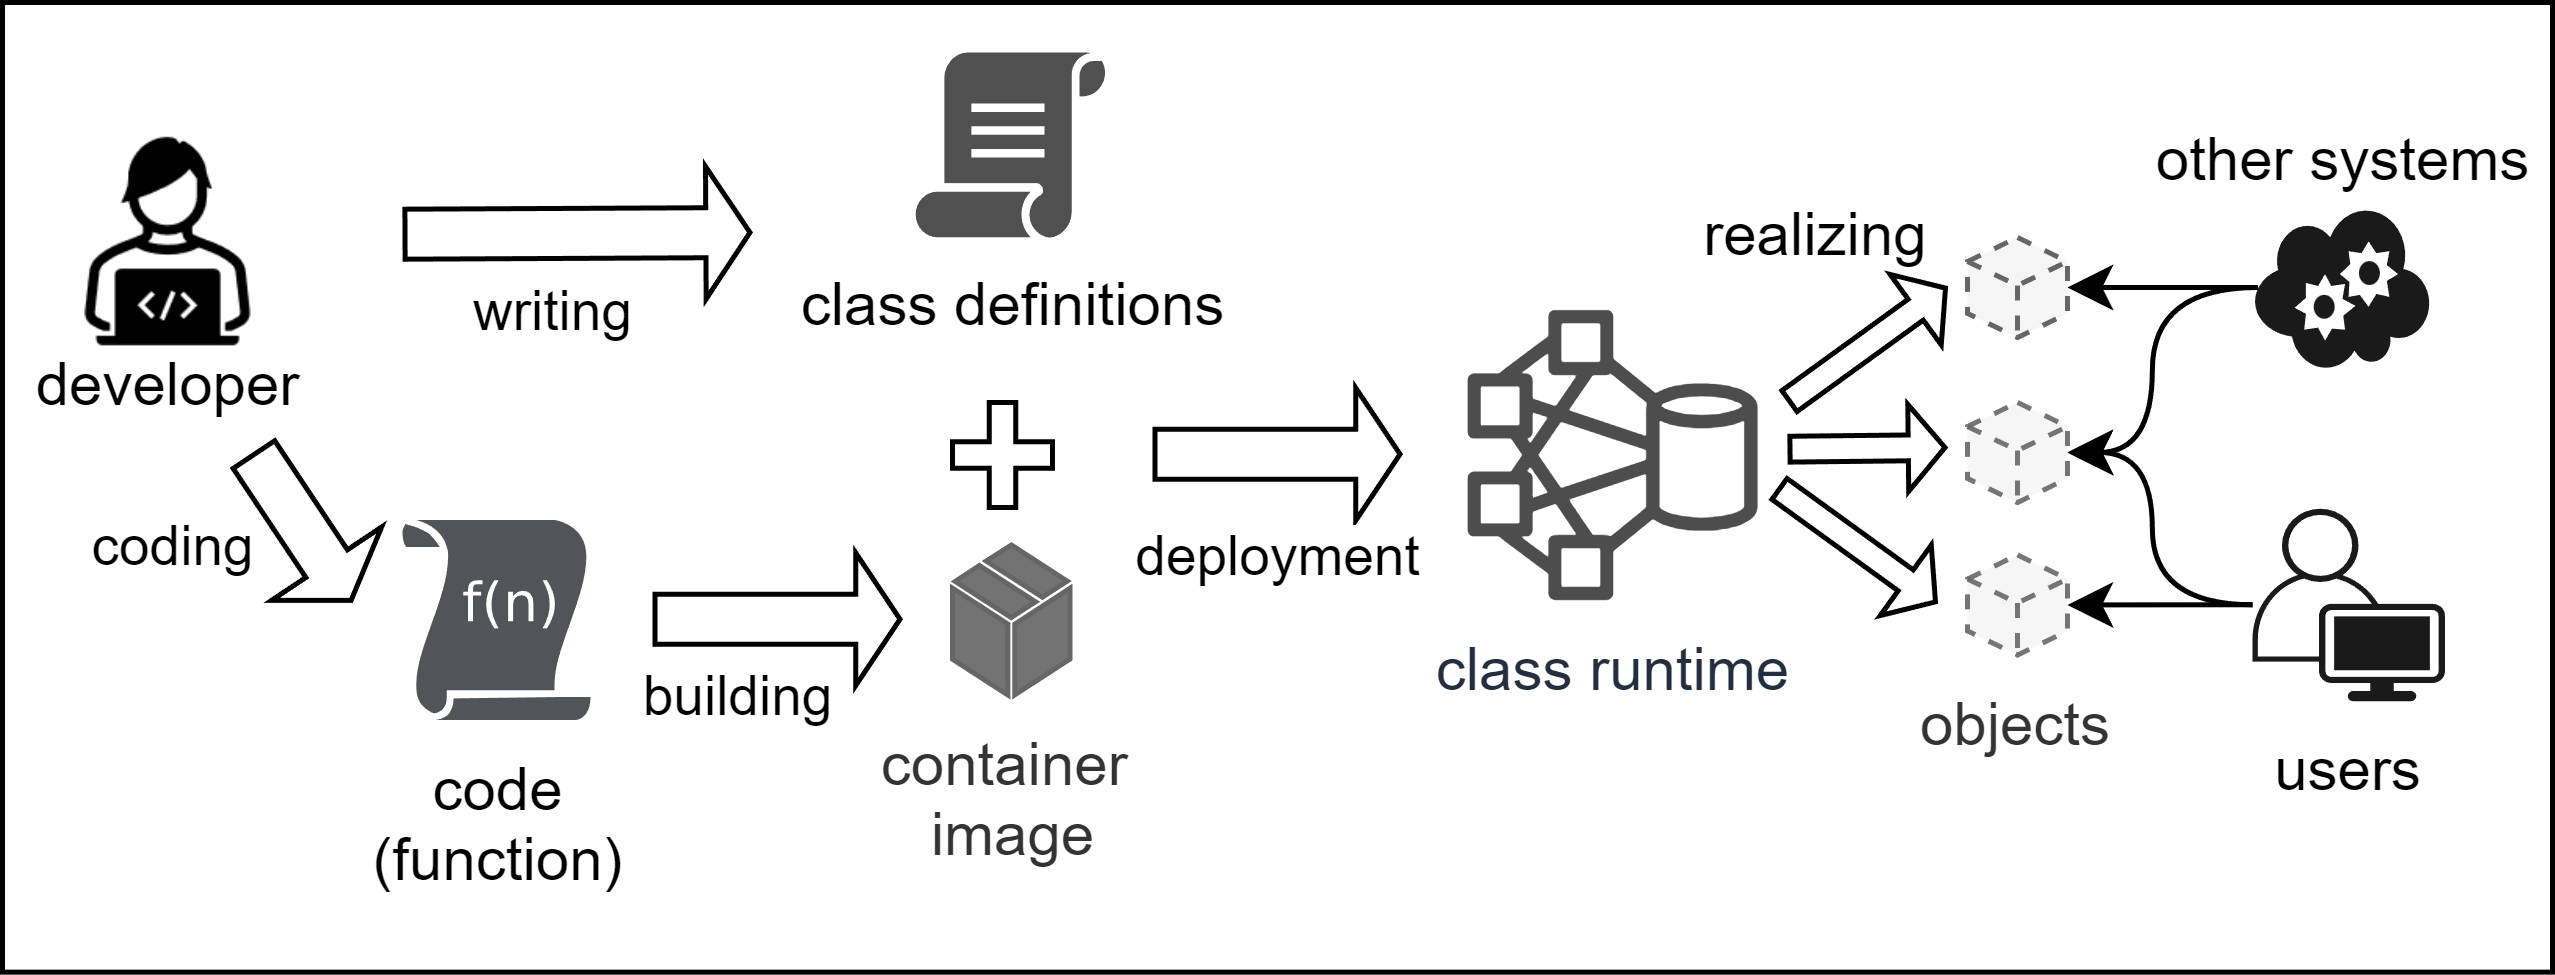

The diagram above was exported from draw.io. Its source (the exported page's mxGraphModel, read from the mxfile embedded in the PNG):
<mxGraphModel dx="1839" dy="577" grid="1" gridSize="10" guides="1" tooltips="1" connect="1" arrows="1" fold="1" page="1" pageScale="1" pageWidth="850" pageHeight="1100" math="0" shadow="0">
  <root>
    <mxCell id="0" />
    <mxCell id="1" parent="0" />
    <mxCell id="cXRZMCZkBlIZYJTSrHDG-1" value="" style="rounded=0;whiteSpace=wrap;html=1;" vertex="1" parent="1">
      <mxGeometry x="-240" y="270" width="510" height="193.93" as="geometry" />
    </mxCell>
    <mxCell id="pGudnEF-duMTHFoSY5HJ-2" value="code&lt;div&gt;(function)&lt;/div&gt;" style="sketch=0;aspect=fixed;pointerEvents=1;shadow=0;dashed=0;html=1;strokeColor=none;labelPosition=center;verticalLabelPosition=bottom;verticalAlign=top;align=center;shape=mxgraph.mscae.enterprise.udf_function;fillColor=#515458;" parent="1" vertex="1">
      <mxGeometry x="-160" y="373.5" width="37.6" height="40" as="geometry" />
    </mxCell>
    <mxCell id="pGudnEF-duMTHFoSY5HJ-6" value="container&amp;nbsp;&lt;div&gt;image&lt;/div&gt;" style="verticalLabelPosition=bottom;html=1;verticalAlign=top;align=center;strokeColor=#666666;fillColor=#737373;shape=mxgraph.azure.cloud_service_package_file;fontColor=#333333;" parent="1" vertex="1">
      <mxGeometry x="-50" y="378.5" width="23.5" height="30" as="geometry" />
    </mxCell>
    <mxCell id="8dQ_y12Nysoe5E5U62Fc-1" value="developer" style="shape=image;verticalLabelPosition=bottom;labelBackgroundColor=none;verticalAlign=top;aspect=fixed;imageAspect=0;image=data:image/png,(base64 omitted: 2532 chars);labelPosition=center;align=center;spacing=-5;" parent="1" vertex="1">
      <mxGeometry x="-230" y="293" width="47" height="47" as="geometry" />
    </mxCell>
    <mxCell id="8dQ_y12Nysoe5E5U62Fc-2" value="" style="shape=flexArrow;endArrow=classic;html=1;rounded=0;endWidth=15.483870967741934;endSize=2.6129032258064515;" parent="1" edge="1">
      <mxGeometry width="50" height="50" relative="1" as="geometry">
        <mxPoint x="-190" y="360" as="sourcePoint" />
        <mxPoint x="-170" y="390" as="targetPoint" />
      </mxGeometry>
    </mxCell>
    <mxCell id="8dQ_y12Nysoe5E5U62Fc-3" value="coding" style="edgeLabel;html=1;align=center;verticalAlign=middle;resizable=0;points=[];" parent="8dQ_y12Nysoe5E5U62Fc-2" vertex="1" connectable="0">
      <mxGeometry x="-0.4103" relative="1" as="geometry">
        <mxPoint x="-22" y="10" as="offset" />
      </mxGeometry>
    </mxCell>
    <mxCell id="8dQ_y12Nysoe5E5U62Fc-4" value="" style="shape=flexArrow;endArrow=classic;html=1;rounded=0;endWidth=15.483870967741934;endSize=2.6129032258064515;" parent="1" edge="1">
      <mxGeometry width="50" height="50" relative="1" as="geometry">
        <mxPoint x="-110" y="393.34" as="sourcePoint" />
        <mxPoint x="-60" y="393.34" as="targetPoint" />
      </mxGeometry>
    </mxCell>
    <mxCell id="8dQ_y12Nysoe5E5U62Fc-5" value="building" style="edgeLabel;html=1;align=center;verticalAlign=middle;resizable=0;points=[];" parent="8dQ_y12Nysoe5E5U62Fc-4" vertex="1" connectable="0">
      <mxGeometry x="-0.4103" relative="1" as="geometry">
        <mxPoint x="2" y="15" as="offset" />
      </mxGeometry>
    </mxCell>
    <mxCell id="8dQ_y12Nysoe5E5U62Fc-7" value="class definitions" style="sketch=0;pointerEvents=1;shadow=0;dashed=0;html=1;strokeColor=none;fillColor=#505050;labelPosition=center;verticalLabelPosition=bottom;verticalAlign=top;outlineConnect=0;align=center;shape=mxgraph.office.concepts.script;" parent="1" vertex="1">
      <mxGeometry x="-57.37" y="280" width="38.25" height="37" as="geometry" />
    </mxCell>
    <mxCell id="8dQ_y12Nysoe5E5U62Fc-8" value="" style="shape=flexArrow;endArrow=classic;html=1;rounded=0;endWidth=15.483870967741934;endSize=2.6129032258064515;" parent="1" edge="1">
      <mxGeometry width="50" height="50" relative="1" as="geometry">
        <mxPoint x="-160" y="316.34" as="sourcePoint" />
        <mxPoint x="-90" y="316" as="targetPoint" />
      </mxGeometry>
    </mxCell>
    <mxCell id="8dQ_y12Nysoe5E5U62Fc-9" value="writing" style="edgeLabel;html=1;align=center;verticalAlign=middle;resizable=0;points=[];" parent="8dQ_y12Nysoe5E5U62Fc-8" vertex="1" connectable="0">
      <mxGeometry x="-0.4103" relative="1" as="geometry">
        <mxPoint x="9" y="15" as="offset" />
      </mxGeometry>
    </mxCell>
    <mxCell id="8dQ_y12Nysoe5E5U62Fc-10" value="" style="shape=cross;whiteSpace=wrap;html=1;size=0.26532258064516157;" parent="1" vertex="1">
      <mxGeometry x="-50" y="350" width="20" height="21" as="geometry" />
    </mxCell>
    <mxCell id="8dQ_y12Nysoe5E5U62Fc-11" value="" style="shape=flexArrow;endArrow=classic;html=1;rounded=0;endWidth=15.483870967741934;endSize=2.6129032258064515;" parent="1" edge="1">
      <mxGeometry width="50" height="50" relative="1" as="geometry">
        <mxPoint x="-10" y="360.34" as="sourcePoint" />
        <mxPoint x="40" y="360.34" as="targetPoint" />
      </mxGeometry>
    </mxCell>
    <mxCell id="8dQ_y12Nysoe5E5U62Fc-12" value="deployment" style="edgeLabel;html=1;align=center;verticalAlign=middle;resizable=0;points=[];" parent="8dQ_y12Nysoe5E5U62Fc-11" vertex="1" connectable="0">
      <mxGeometry x="-0.4103" relative="1" as="geometry">
        <mxPoint x="10" y="20" as="offset" />
      </mxGeometry>
    </mxCell>
    <mxCell id="8dQ_y12Nysoe5E5U62Fc-13" value="class runtime" style="sketch=0;outlineConnect=0;fontColor=#232F3E;gradientColor=none;fillColor=#4D4D4D;strokeColor=none;dashed=0;verticalLabelPosition=bottom;verticalAlign=top;align=center;html=1;fontSize=12;fontStyle=0;aspect=fixed;pointerEvents=1;shape=mxgraph.aws4.hdfs_cluster;flipV=0;flipH=1;" parent="1" vertex="1">
      <mxGeometry x="53" y="331.5" width="58" height="58" as="geometry" />
    </mxCell>
    <mxCell id="8dQ_y12Nysoe5E5U62Fc-14" value="" style="html=1;whiteSpace=wrap;shape=isoCube2;backgroundOutline=1;isoAngle=15;strokeWidth=1;dashed=1;fillColor=#f5f5f5;fontColor=#333333;strokeColor=#666666;" parent="1" vertex="1">
      <mxGeometry x="153" y="317" width="20" height="20" as="geometry" />
    </mxCell>
    <mxCell id="8dQ_y12Nysoe5E5U62Fc-15" value="" style="html=1;whiteSpace=wrap;shape=isoCube2;backgroundOutline=1;isoAngle=15;strokeWidth=1;dashed=1;perimeterSpacing=0;opacity=90;fillColor=#f5f5f5;fontColor=#333333;strokeColor=#666666;" parent="1" vertex="1">
      <mxGeometry x="153" y="350" width="20" height="20" as="geometry" />
    </mxCell>
    <mxCell id="8dQ_y12Nysoe5E5U62Fc-16" value="objects" style="html=1;whiteSpace=wrap;shape=isoCube2;backgroundOutline=1;isoAngle=15;strokeWidth=1;dashed=1;perimeterSpacing=0;opacity=90;fillColor=#f5f5f5;fontColor=#333333;strokeColor=#666666;labelPosition=center;verticalLabelPosition=bottom;align=center;verticalAlign=top;" parent="1" vertex="1">
      <mxGeometry x="153" y="380.5" width="20" height="20" as="geometry" />
    </mxCell>
    <mxCell id="8dQ_y12Nysoe5E5U62Fc-17" value="" style="shape=flexArrow;endArrow=classic;html=1;rounded=0;endWidth=11.238293444328823;endSize=2.116129032258064;width=5.161290322580645;" parent="1" edge="1">
      <mxGeometry width="50" height="50" relative="1" as="geometry">
        <mxPoint x="117" y="359.34000000000003" as="sourcePoint" />
        <mxPoint x="149" y="359" as="targetPoint" />
      </mxGeometry>
    </mxCell>
    <mxCell id="8dQ_y12Nysoe5E5U62Fc-19" value="" style="shape=flexArrow;endArrow=classic;html=1;rounded=0;endWidth=11.238293444328823;endSize=2.116129032258064;width=5.161290322580645;" parent="1" edge="1">
      <mxGeometry width="50" height="50" relative="1" as="geometry">
        <mxPoint x="117" y="350" as="sourcePoint" />
        <mxPoint x="149" y="326.83" as="targetPoint" />
      </mxGeometry>
    </mxCell>
    <mxCell id="8dQ_y12Nysoe5E5U62Fc-21" value="" style="shape=flexArrow;endArrow=classic;html=1;rounded=0;endWidth=11.238293444328823;endSize=2.116129032258064;width=5.161290322580645;" parent="1" edge="1">
      <mxGeometry width="50" height="50" relative="1" as="geometry">
        <mxPoint x="115" y="366.99999999999994" as="sourcePoint" />
        <mxPoint x="147" y="390.16999999999996" as="targetPoint" />
      </mxGeometry>
    </mxCell>
    <mxCell id="8dQ_y12Nysoe5E5U62Fc-22" value="realizing" style="text;html=1;align=center;verticalAlign=middle;whiteSpace=wrap;rounded=0;" parent="1" vertex="1">
      <mxGeometry x="93" y="301.5" width="60" height="30" as="geometry" />
    </mxCell>
    <mxCell id="8dQ_y12Nysoe5E5U62Fc-23" value="users" style="points=[[0.35,0,0],[0.98,0.51,0],[1,0.71,0],[0.67,1,0],[0,0.795,0],[0,0.65,0]];verticalLabelPosition=bottom;sketch=0;html=1;verticalAlign=top;aspect=fixed;align=center;pointerEvents=1;shape=mxgraph.cisco19.user;fillColor=#1A1A1A;strokeColor=none;" parent="1" vertex="1">
      <mxGeometry x="210" y="371.25" width="38.5" height="38.5" as="geometry" />
    </mxCell>
    <mxCell id="8dQ_y12Nysoe5E5U62Fc-25" style="edgeStyle=orthogonalEdgeStyle;rounded=0;orthogonalLoop=1;jettySize=auto;html=1;entryX=1;entryY=0.5;entryDx=0;entryDy=0;entryPerimeter=0;curved=1;" parent="1" source="8dQ_y12Nysoe5E5U62Fc-23" target="8dQ_y12Nysoe5E5U62Fc-15" edge="1">
      <mxGeometry relative="1" as="geometry" />
    </mxCell>
    <mxCell id="8dQ_y12Nysoe5E5U62Fc-26" style="edgeStyle=orthogonalEdgeStyle;rounded=0;orthogonalLoop=1;jettySize=auto;html=1;entryX=1;entryY=0.5;entryDx=0;entryDy=0;entryPerimeter=0;curved=1;" parent="1" source="8dQ_y12Nysoe5E5U62Fc-23" target="8dQ_y12Nysoe5E5U62Fc-16" edge="1">
      <mxGeometry relative="1" as="geometry" />
    </mxCell>
    <mxCell id="8dQ_y12Nysoe5E5U62Fc-27" value="other systems" style="verticalLabelPosition=top;html=1;verticalAlign=bottom;align=center;strokeColor=none;fillColor=#1A1A1A;shape=mxgraph.azure.cloud_service;labelPosition=center;" parent="1" vertex="1">
      <mxGeometry x="210" y="310.5" width="35.75" height="33" as="geometry" />
    </mxCell>
    <mxCell id="8dQ_y12Nysoe5E5U62Fc-28" style="edgeStyle=orthogonalEdgeStyle;rounded=0;orthogonalLoop=1;jettySize=auto;html=1;entryX=1;entryY=0.5;entryDx=0;entryDy=0;entryPerimeter=0;curved=1;exitX=0.03;exitY=0.5;exitDx=0;exitDy=0;exitPerimeter=0;" parent="1" source="8dQ_y12Nysoe5E5U62Fc-27" target="8dQ_y12Nysoe5E5U62Fc-14" edge="1">
      <mxGeometry relative="1" as="geometry">
        <mxPoint x="220" y="401" as="sourcePoint" />
        <mxPoint x="183" y="370" as="targetPoint" />
      </mxGeometry>
    </mxCell>
    <mxCell id="8dQ_y12Nysoe5E5U62Fc-29" style="edgeStyle=orthogonalEdgeStyle;rounded=0;orthogonalLoop=1;jettySize=auto;html=1;entryX=1;entryY=0.5;entryDx=0;entryDy=0;entryPerimeter=0;curved=1;exitX=0.03;exitY=0.5;exitDx=0;exitDy=0;exitPerimeter=0;" parent="1" source="8dQ_y12Nysoe5E5U62Fc-27" target="8dQ_y12Nysoe5E5U62Fc-15" edge="1">
      <mxGeometry relative="1" as="geometry">
        <mxPoint x="221" y="337" as="sourcePoint" />
        <mxPoint x="183" y="337" as="targetPoint" />
      </mxGeometry>
    </mxCell>
  </root>
</mxGraphModel>